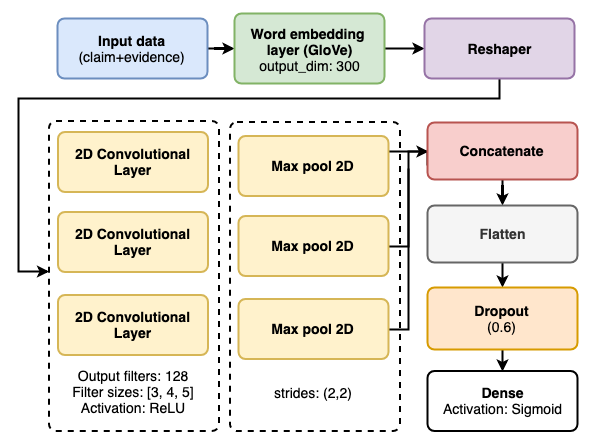

The diagram above was exported from draw.io. Its source (the exported page's mxGraphModel, read from the mxfile embedded in the PNG):
<mxGraphModel dx="1398" dy="817" grid="1" gridSize="10" guides="1" tooltips="1" connect="1" arrows="1" fold="1" page="1" pageScale="1" pageWidth="1169" pageHeight="827" math="0" shadow="0">
  <root>
    <mxCell id="0" />
    <mxCell id="1" parent="0" />
    <mxCell id="h92XVJIFgZSLzSF3PfQD-7" value="" style="endArrow=classic;html=1;strokeWidth=2;" parent="1" edge="1">
      <mxGeometry width="50" height="50" relative="1" as="geometry">
        <mxPoint x="665" y="327" as="sourcePoint" />
        <mxPoint x="715" y="327" as="targetPoint" />
      </mxGeometry>
    </mxCell>
    <mxCell id="BYstuEnRgtxIIQFIMTxe-16" value="" style="rounded=1;whiteSpace=wrap;html=1;absoluteArcSize=1;arcSize=14;strokeWidth=2;dashed=1;fillColor=none;" parent="1" vertex="1">
      <mxGeometry x="335.5" y="296.5" width="170" height="310" as="geometry" />
    </mxCell>
    <mxCell id="BYstuEnRgtxIIQFIMTxe-18" value="" style="rounded=1;whiteSpace=wrap;html=1;absoluteArcSize=1;arcSize=14;strokeWidth=2;dashed=1;fillColor=none;" parent="1" vertex="1">
      <mxGeometry x="516.5" y="297.5" width="170" height="309" as="geometry" />
    </mxCell>
    <mxCell id="BYstuEnRgtxIIQFIMTxe-20" value="" style="edgeStyle=orthogonalEdgeStyle;rounded=0;orthogonalLoop=1;jettySize=auto;html=1;strokeWidth=2;" parent="1" source="BYstuEnRgtxIIQFIMTxe-1" target="BYstuEnRgtxIIQFIMTxe-2" edge="1">
      <mxGeometry relative="1" as="geometry" />
    </mxCell>
    <mxCell id="BYstuEnRgtxIIQFIMTxe-1" value="&lt;font style=&quot;font-size: 14px&quot;&gt;&lt;b&gt;Input data&lt;/b&gt;&lt;br&gt;(claim+evidence)&lt;br&gt;&lt;/font&gt;" style="rounded=1;whiteSpace=wrap;html=1;absoluteArcSize=1;arcSize=14;strokeWidth=2;fillColor=#dae8fc;strokeColor=#6c8ebf;" parent="1" vertex="1">
      <mxGeometry x="344" y="194" width="150" height="60" as="geometry" />
    </mxCell>
    <mxCell id="BYstuEnRgtxIIQFIMTxe-21" style="edgeStyle=orthogonalEdgeStyle;rounded=0;orthogonalLoop=1;jettySize=auto;html=1;exitX=1;exitY=0.5;exitDx=0;exitDy=0;entryX=0;entryY=0.5;entryDx=0;entryDy=0;strokeWidth=2;" parent="1" source="BYstuEnRgtxIIQFIMTxe-2" target="BYstuEnRgtxIIQFIMTxe-13" edge="1">
      <mxGeometry relative="1" as="geometry" />
    </mxCell>
    <mxCell id="BYstuEnRgtxIIQFIMTxe-2" value="&lt;font style=&quot;font-size: 14px&quot;&gt;&lt;b&gt;&lt;br&gt;Word embedding &lt;br&gt;layer (GloVe)&lt;br&gt;&lt;/b&gt;&lt;/font&gt;&lt;font style=&quot;font-size: 14px&quot;&gt;output_dim: 300&lt;br&gt;&lt;/font&gt;&lt;br&gt;" style="rounded=1;whiteSpace=wrap;html=1;absoluteArcSize=1;arcSize=14;strokeWidth=2;fillColor=#d5e8d4;strokeColor=#82b366;" parent="1" vertex="1">
      <mxGeometry x="521" y="189" width="150" height="70" as="geometry" />
    </mxCell>
    <mxCell id="BYstuEnRgtxIIQFIMTxe-3" value="&lt;b&gt;&lt;font style=&quot;font-size: 14px&quot;&gt;2D Convolutional Layer&lt;/font&gt;&lt;/b&gt;" style="rounded=1;whiteSpace=wrap;html=1;absoluteArcSize=1;arcSize=14;strokeWidth=2;fillColor=#fff2cc;strokeColor=#d6b656;" parent="1" vertex="1">
      <mxGeometry x="344.5" y="387.5" width="150" height="60" as="geometry" />
    </mxCell>
    <mxCell id="BYstuEnRgtxIIQFIMTxe-4" value="&lt;b&gt;&lt;font style=&quot;font-size: 14px&quot;&gt;2D Convolutional Layer&lt;/font&gt;&lt;/b&gt;" style="rounded=1;whiteSpace=wrap;html=1;absoluteArcSize=1;arcSize=14;strokeWidth=2;fillColor=#fff2cc;strokeColor=#d6b656;" parent="1" vertex="1">
      <mxGeometry x="344.5" y="307.5" width="150" height="60" as="geometry" />
    </mxCell>
    <mxCell id="BYstuEnRgtxIIQFIMTxe-5" value="&lt;b&gt;&lt;font style=&quot;font-size: 14px&quot;&gt;2D Convolutional Layer&lt;/font&gt;&lt;/b&gt;" style="rounded=1;whiteSpace=wrap;html=1;absoluteArcSize=1;arcSize=14;strokeWidth=2;fillColor=#fff2cc;strokeColor=#d6b656;" parent="1" vertex="1">
      <mxGeometry x="344.5" y="470.5" width="150" height="60" as="geometry" />
    </mxCell>
    <mxCell id="BYstuEnRgtxIIQFIMTxe-6" value="&lt;b&gt;&lt;font style=&quot;font-size: 14px&quot;&gt;Max pool 2D&lt;/font&gt;&lt;/b&gt;" style="rounded=1;whiteSpace=wrap;html=1;absoluteArcSize=1;arcSize=14;strokeWidth=2;fillColor=#fff2cc;strokeColor=#d6b656;" parent="1" vertex="1">
      <mxGeometry x="525" y="311.5" width="150" height="60" as="geometry" />
    </mxCell>
    <mxCell id="BYstuEnRgtxIIQFIMTxe-25" value="" style="edgeStyle=orthogonalEdgeStyle;rounded=0;orthogonalLoop=1;jettySize=auto;html=1;entryX=0;entryY=0.75;entryDx=0;entryDy=0;endSize=6;strokeWidth=2;endArrow=none;endFill=0;" parent="1" source="BYstuEnRgtxIIQFIMTxe-7" target="BYstuEnRgtxIIQFIMTxe-9" edge="1">
      <mxGeometry relative="1" as="geometry">
        <Array as="points">
          <mxPoint x="695" y="422" />
          <mxPoint x="695" y="327" />
          <mxPoint x="714" y="327" />
        </Array>
      </mxGeometry>
    </mxCell>
    <mxCell id="BYstuEnRgtxIIQFIMTxe-7" value="&lt;b&gt;&lt;font style=&quot;font-size: 14px&quot;&gt;Max pool 2D&lt;/font&gt;&lt;/b&gt;" style="rounded=1;whiteSpace=wrap;html=1;absoluteArcSize=1;arcSize=14;strokeWidth=2;fillColor=#fff2cc;strokeColor=#d6b656;" parent="1" vertex="1">
      <mxGeometry x="525" y="391.5" width="150" height="60" as="geometry" />
    </mxCell>
    <mxCell id="h92XVJIFgZSLzSF3PfQD-8" style="edgeStyle=orthogonalEdgeStyle;rounded=0;orthogonalLoop=1;jettySize=auto;html=1;exitX=1;exitY=0.5;exitDx=0;exitDy=0;endArrow=none;endFill=0;strokeWidth=2;" parent="1" source="BYstuEnRgtxIIQFIMTxe-8" edge="1">
      <mxGeometry relative="1" as="geometry">
        <mxPoint x="695" y="344" as="targetPoint" />
      </mxGeometry>
    </mxCell>
    <mxCell id="BYstuEnRgtxIIQFIMTxe-8" value="&lt;b&gt;&lt;font style=&quot;font-size: 14px&quot;&gt;Max pool 2D&lt;/font&gt;&lt;/b&gt;" style="rounded=1;whiteSpace=wrap;html=1;absoluteArcSize=1;arcSize=14;strokeWidth=2;fillColor=#fff2cc;strokeColor=#d6b656;" parent="1" vertex="1">
      <mxGeometry x="525" y="474.5" width="150" height="60" as="geometry" />
    </mxCell>
    <mxCell id="BYstuEnRgtxIIQFIMTxe-29" style="edgeStyle=orthogonalEdgeStyle;rounded=0;orthogonalLoop=1;jettySize=auto;html=1;entryX=0.5;entryY=0;entryDx=0;entryDy=0;strokeWidth=2;" parent="1" source="BYstuEnRgtxIIQFIMTxe-9" target="BYstuEnRgtxIIQFIMTxe-10" edge="1">
      <mxGeometry relative="1" as="geometry" />
    </mxCell>
    <mxCell id="BYstuEnRgtxIIQFIMTxe-9" value="&lt;b&gt;&lt;font style=&quot;font-size: 14px&quot;&gt;Concatenate&lt;/font&gt;&lt;/b&gt;" style="rounded=1;whiteSpace=wrap;html=1;absoluteArcSize=1;arcSize=14;strokeWidth=2;fillColor=#f8cecc;strokeColor=#b85450;" parent="1" vertex="1">
      <mxGeometry x="714" y="298" width="150" height="57" as="geometry" />
    </mxCell>
    <mxCell id="BYstuEnRgtxIIQFIMTxe-30" style="edgeStyle=orthogonalEdgeStyle;rounded=0;orthogonalLoop=1;jettySize=auto;html=1;exitX=0.5;exitY=1;exitDx=0;exitDy=0;entryX=0.5;entryY=0;entryDx=0;entryDy=0;strokeWidth=2;" parent="1" source="BYstuEnRgtxIIQFIMTxe-10" target="BYstuEnRgtxIIQFIMTxe-11" edge="1">
      <mxGeometry relative="1" as="geometry" />
    </mxCell>
    <mxCell id="BYstuEnRgtxIIQFIMTxe-10" value="&lt;font style=&quot;font-size: 14px&quot;&gt;&lt;b&gt;Flatten&lt;/b&gt;&lt;/font&gt;" style="rounded=1;whiteSpace=wrap;html=1;absoluteArcSize=1;arcSize=14;strokeWidth=2;fillColor=#f5f5f5;strokeColor=#666666;fontColor=#333333;" parent="1" vertex="1">
      <mxGeometry x="714" y="381" width="150" height="57" as="geometry" />
    </mxCell>
    <mxCell id="BYstuEnRgtxIIQFIMTxe-31" style="edgeStyle=orthogonalEdgeStyle;rounded=0;orthogonalLoop=1;jettySize=auto;html=1;exitX=0.5;exitY=1;exitDx=0;exitDy=0;entryX=0.5;entryY=0;entryDx=0;entryDy=0;strokeWidth=2;" parent="1" source="BYstuEnRgtxIIQFIMTxe-11" target="BYstuEnRgtxIIQFIMTxe-12" edge="1">
      <mxGeometry relative="1" as="geometry" />
    </mxCell>
    <mxCell id="BYstuEnRgtxIIQFIMTxe-11" value="&lt;font style=&quot;font-size: 14px&quot;&gt;&lt;b&gt;Dropout&lt;/b&gt;&lt;/font&gt;&lt;br&gt;&lt;font style=&quot;font-size: 14px&quot;&gt;(0.6)&lt;/font&gt;&lt;br&gt;" style="rounded=1;whiteSpace=wrap;html=1;absoluteArcSize=1;arcSize=14;strokeWidth=2;fillColor=#ffe6cc;strokeColor=#d79b00;" parent="1" vertex="1">
      <mxGeometry x="714" y="463" width="150" height="62" as="geometry" />
    </mxCell>
    <mxCell id="BYstuEnRgtxIIQFIMTxe-12" value="&lt;font style=&quot;font-size: 14px&quot;&gt;&lt;b&gt;Dense&lt;br&gt;&lt;/b&gt;&lt;/font&gt;&lt;font style=&quot;font-size: 14px&quot;&gt;Activation: Sigmoid&lt;/font&gt;&lt;br&gt;" style="rounded=1;whiteSpace=wrap;html=1;absoluteArcSize=1;arcSize=14;strokeWidth=2;" parent="1" vertex="1">
      <mxGeometry x="714" y="546.5" width="150" height="60" as="geometry" />
    </mxCell>
    <mxCell id="BYstuEnRgtxIIQFIMTxe-23" style="edgeStyle=orthogonalEdgeStyle;rounded=0;orthogonalLoop=1;jettySize=auto;html=1;exitX=1;exitY=0.5;exitDx=0;exitDy=0;fontStyle=1;strokeWidth=2;" parent="1" source="BYstuEnRgtxIIQFIMTxe-13" target="BYstuEnRgtxIIQFIMTxe-16" edge="1">
      <mxGeometry relative="1" as="geometry">
        <Array as="points">
          <mxPoint x="786" y="224" />
          <mxPoint x="786" y="274" />
          <mxPoint x="305" y="274" />
          <mxPoint x="305" y="447" />
        </Array>
        <mxPoint x="314.5" y="446.5" as="sourcePoint" />
      </mxGeometry>
    </mxCell>
    <mxCell id="BYstuEnRgtxIIQFIMTxe-13" value="&lt;b&gt;&lt;font style=&quot;font-size: 14px&quot;&gt;Reshaper&lt;/font&gt;&lt;/b&gt;" style="rounded=1;whiteSpace=wrap;html=1;absoluteArcSize=1;arcSize=14;strokeWidth=2;fillColor=#e1d5e7;strokeColor=#9673a6;" parent="1" vertex="1">
      <mxGeometry x="711" y="194" width="150" height="60" as="geometry" />
    </mxCell>
    <mxCell id="BYstuEnRgtxIIQFIMTxe-17" value="&lt;font style=&quot;font-size: 14px&quot;&gt;Output filters: 128&lt;br&gt;Filter sizes: [3, 4, 5]&lt;br&gt;Activation: ReLU&lt;/font&gt;&lt;br&gt;" style="text;html=1;strokeColor=none;fillColor=none;align=center;verticalAlign=middle;whiteSpace=wrap;rounded=0;dashed=1;" parent="1" vertex="1">
      <mxGeometry x="354.5" y="556.5" width="130" height="20" as="geometry" />
    </mxCell>
    <mxCell id="BYstuEnRgtxIIQFIMTxe-19" value="&lt;font style=&quot;font-size: 14px&quot;&gt;strides: (2,2)&lt;/font&gt;" style="text;html=1;strokeColor=none;fillColor=none;align=center;verticalAlign=middle;whiteSpace=wrap;rounded=0;dashed=1;" parent="1" vertex="1">
      <mxGeometry x="535" y="557.5" width="130" height="20" as="geometry" />
    </mxCell>
  </root>
</mxGraphModel>